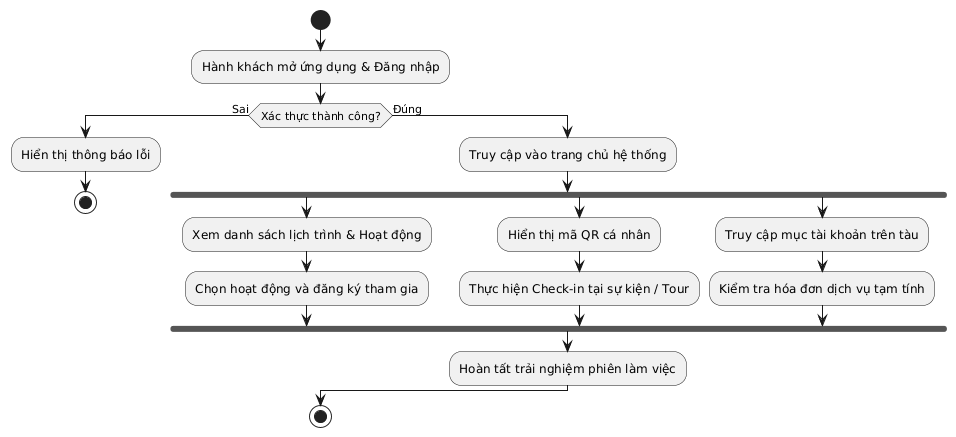

The diagram above was rendered by PlantUML. Its source (embedded in the PNG):
@startuml
skinparam defaultTextAlignment center
start
:Hành khách mở ứng dụng & Đăng nhập;
if (Xác thực thành công?) then (Sai)
  :Hiển thị thông báo lỗi;
  stop
else (Đúng)
  :Truy cập vào trang chủ hệ thống;
  fork
    :Xem danh sách lịch trình & Hoạt động;
    :Chọn hoạt động và đăng ký tham gia;
  fork again
    :Hiển thị mã QR cá nhân;
    :Thực hiện Check-in tại sự kiện / Tour;
  fork again
    :Truy cập mục tài khoản trên tàu;
    :Kiểm tra hóa đơn dịch vụ tạm tính;
  end fork
  :Hoàn tất trải nghiệm phiên làm việc;
endif
stop
@enduml